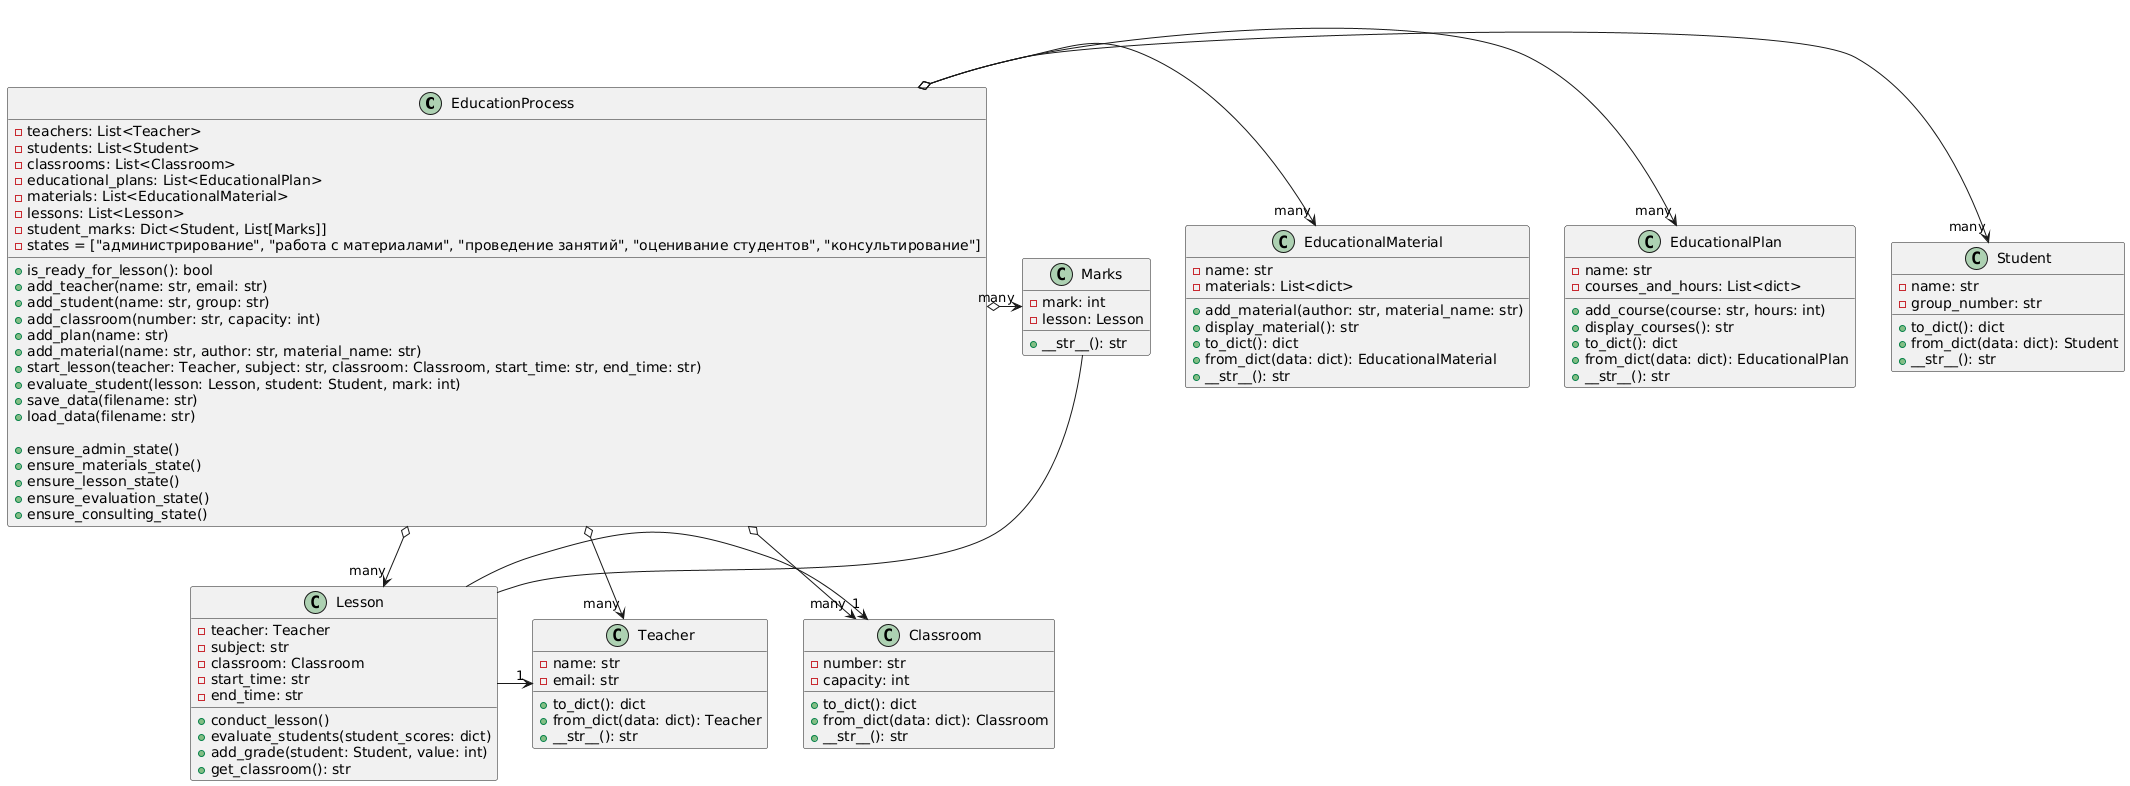

The diagram above was rendered by PlantUML. Its source (embedded in the PNG):
@startuml
class EducationProcess {
    - teachers: List<Teacher>
    - students: List<Student>
    - classrooms: List<Classroom>
    - educational_plans: List<EducationalPlan>
    - materials: List<EducationalMaterial>
    - lessons: List<Lesson>
    - student_marks: Dict<Student, List[Marks]]
    - states = ["администрирование", "работа с материалами", "проведение занятий", "оценивание студентов", "консультирование"]

    + is_ready_for_lesson(): bool
    + add_teacher(name: str, email: str)
    + add_student(name: str, group: str)
    + add_classroom(number: str, capacity: int)
    + add_plan(name: str)
    + add_material(name: str, author: str, material_name: str)
    + start_lesson(teacher: Teacher, subject: str, classroom: Classroom, start_time: str, end_time: str)
    + evaluate_student(lesson: Lesson, student: Student, mark: int)
    + save_data(filename: str)
    + load_data(filename: str)
    
    + ensure_admin_state()
    + ensure_materials_state()
    + ensure_lesson_state()
    + ensure_evaluation_state()
    + ensure_consulting_state()
}

class Lesson {
    - teacher: Teacher
    - subject: str
    - classroom: Classroom
    - start_time: str
    - end_time: str

    + conduct_lesson()
    + evaluate_students(student_scores: dict)
    + add_grade(student: Student, value: int)
    + get_classroom(): str
}

class Teacher {
    - name: str
    - email: str

    + to_dict(): dict
    + from_dict(data: dict): Teacher
    + __str__(): str
}

class Student {
    - name: str
    - group_number: str

    + to_dict(): dict
    + from_dict(data: dict): Student
    + __str__(): str
}

class Classroom {
    - number: str
    - capacity: int

    + to_dict(): dict
    + from_dict(data: dict): Classroom
    + __str__(): str
}

class Marks {
    - mark: int
    - lesson: Lesson

    + __str__(): str
}

class EducationalMaterial {
    - name: str
    - materials: List<dict>

    + add_material(author: str, material_name: str)
    + display_material(): str
    + to_dict(): dict
    + from_dict(data: dict): EducationalMaterial
    + __str__(): str
}

class EducationalPlan {
    - name: str
    - courses_and_hours: List<dict>

    + add_course(course: str, hours: int)
    + display_courses(): str
    + to_dict(): dict
    + from_dict(data: dict): EducationalPlan
    + __str__(): str
}


EducationProcess o-> "many" Teacher
EducationProcess o-> "many" Student
EducationProcess o-> "many" Classroom
EducationProcess o-> "many" EducationalPlan
EducationProcess o-> "many" EducationalMaterial
EducationProcess o-> "many" Lesson
EducationProcess o-> "many" Marks



Lesson -> "1" Classroom
Lesson -> "1" Teacher


Marks -- Lesson
@enduml